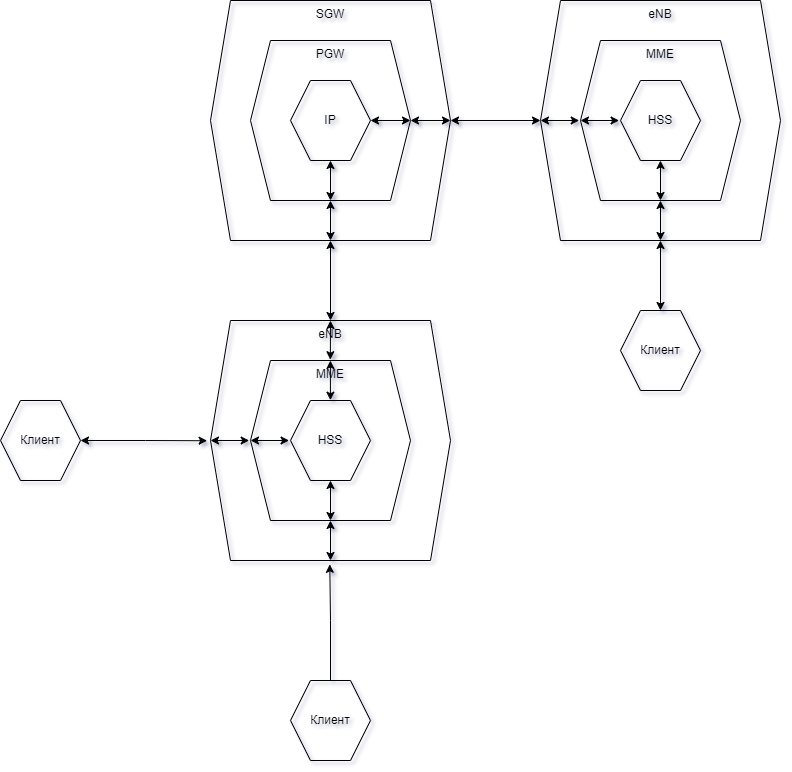

The diagram above was exported from draw.io. Its source (the exported page's mxGraphModel, read from the mxfile embedded in the PNG):
<mxGraphModel dx="366" dy="393" grid="1" gridSize="10" guides="1" tooltips="1" connect="1" arrows="1" fold="1" page="1" pageScale="1" pageWidth="827" pageHeight="1169" math="0" shadow="0">
  <root>
    <mxCell id="0" />
    <mxCell id="1" parent="0" />
    <mxCell id="tKY2YodagEyQJfGSp5R7-1" style="edgeStyle=orthogonalEdgeStyle;rounded=0;orthogonalLoop=1;jettySize=auto;html=1;exitX=0.5;exitY=1;exitDx=0;exitDy=0;entryX=0.5;entryY=1;entryDx=0;entryDy=0;startArrow=classic;startFill=1;" edge="1" parent="1" source="tKY2YodagEyQJfGSp5R7-3" target="tKY2YodagEyQJfGSp5R7-5">
      <mxGeometry relative="1" as="geometry" />
    </mxCell>
    <mxCell id="tKY2YodagEyQJfGSp5R7-2" style="edgeStyle=orthogonalEdgeStyle;rounded=0;orthogonalLoop=1;jettySize=auto;html=1;entryX=0.5;entryY=1;entryDx=0;entryDy=0;startArrow=classic;startFill=1;" edge="1" parent="1" source="tKY2YodagEyQJfGSp5R7-3" target="tKY2YodagEyQJfGSp5R7-15">
      <mxGeometry relative="1" as="geometry">
        <mxPoint x="330" y="350" as="targetPoint" />
      </mxGeometry>
    </mxCell>
    <mxCell id="tKY2YodagEyQJfGSp5R7-3" value="eNB" style="shape=hexagon;perimeter=hexagonPerimeter2;whiteSpace=wrap;html=1;fixedSize=1;fillColor=none;verticalAlign=top;" vertex="1" parent="1">
      <mxGeometry x="210" y="390" width="240" height="240" as="geometry" />
    </mxCell>
    <mxCell id="tKY2YodagEyQJfGSp5R7-4" style="edgeStyle=orthogonalEdgeStyle;rounded=0;orthogonalLoop=1;jettySize=auto;html=1;exitX=0.5;exitY=1;exitDx=0;exitDy=0;entryX=0.5;entryY=1;entryDx=0;entryDy=0;startArrow=classic;startFill=1;" edge="1" parent="1" source="tKY2YodagEyQJfGSp5R7-5" target="tKY2YodagEyQJfGSp5R7-6">
      <mxGeometry relative="1" as="geometry" />
    </mxCell>
    <mxCell id="tKY2YodagEyQJfGSp5R7-5" value="MME" style="shape=hexagon;perimeter=hexagonPerimeter2;whiteSpace=wrap;html=1;fixedSize=1;fillColor=none;verticalAlign=top;" vertex="1" parent="1">
      <mxGeometry x="250" y="430" width="160" height="160" as="geometry" />
    </mxCell>
    <mxCell id="tKY2YodagEyQJfGSp5R7-6" value="HSS" style="shape=hexagon;perimeter=hexagonPerimeter2;whiteSpace=wrap;html=1;fixedSize=1;fillColor=none;" vertex="1" parent="1">
      <mxGeometry x="290" y="470" width="80" height="80" as="geometry" />
    </mxCell>
    <mxCell id="tKY2YodagEyQJfGSp5R7-7" value="Клиент" style="shape=hexagon;perimeter=hexagonPerimeter2;whiteSpace=wrap;html=1;fixedSize=1;fillColor=none;" vertex="1" parent="1">
      <mxGeometry y="470" width="80" height="80" as="geometry" />
    </mxCell>
    <mxCell id="tKY2YodagEyQJfGSp5R7-8" style="edgeStyle=orthogonalEdgeStyle;rounded=0;orthogonalLoop=1;jettySize=auto;html=1;entryX=-0.014;entryY=0.501;entryDx=0;entryDy=0;entryPerimeter=0;startArrow=classic;startFill=1;" edge="1" parent="1" source="tKY2YodagEyQJfGSp5R7-7" target="tKY2YodagEyQJfGSp5R7-3">
      <mxGeometry relative="1" as="geometry" />
    </mxCell>
    <mxCell id="tKY2YodagEyQJfGSp5R7-9" style="edgeStyle=orthogonalEdgeStyle;rounded=0;orthogonalLoop=1;jettySize=auto;html=1;exitX=0;exitY=0.5;exitDx=0;exitDy=0;entryX=-0.008;entryY=0.506;entryDx=0;entryDy=0;entryPerimeter=0;startArrow=classic;startFill=1;" edge="1" parent="1" source="tKY2YodagEyQJfGSp5R7-3" target="tKY2YodagEyQJfGSp5R7-5">
      <mxGeometry relative="1" as="geometry" />
    </mxCell>
    <mxCell id="tKY2YodagEyQJfGSp5R7-10" style="edgeStyle=orthogonalEdgeStyle;rounded=0;orthogonalLoop=1;jettySize=auto;html=1;exitX=0;exitY=0.5;exitDx=0;exitDy=0;entryX=-0.017;entryY=0.51;entryDx=0;entryDy=0;entryPerimeter=0;startArrow=classic;startFill=1;" edge="1" parent="1" source="tKY2YodagEyQJfGSp5R7-5" target="tKY2YodagEyQJfGSp5R7-6">
      <mxGeometry relative="1" as="geometry" />
    </mxCell>
    <mxCell id="tKY2YodagEyQJfGSp5R7-11" value="Клиент" style="shape=hexagon;perimeter=hexagonPerimeter2;whiteSpace=wrap;html=1;fixedSize=1;fillColor=none;" vertex="1" parent="1">
      <mxGeometry x="290" y="750" width="80" height="80" as="geometry" />
    </mxCell>
    <mxCell id="tKY2YodagEyQJfGSp5R7-12" style="edgeStyle=orthogonalEdgeStyle;rounded=0;orthogonalLoop=1;jettySize=auto;html=1;entryX=0.497;entryY=1.016;entryDx=0;entryDy=0;entryPerimeter=0;" edge="1" parent="1" source="tKY2YodagEyQJfGSp5R7-11" target="tKY2YodagEyQJfGSp5R7-3">
      <mxGeometry relative="1" as="geometry" />
    </mxCell>
    <mxCell id="tKY2YodagEyQJfGSp5R7-13" style="edgeStyle=orthogonalEdgeStyle;rounded=0;orthogonalLoop=1;jettySize=auto;html=1;exitX=0.5;exitY=1;exitDx=0;exitDy=0;entryX=0.5;entryY=1;entryDx=0;entryDy=0;startArrow=classic;startFill=1;" edge="1" parent="1" source="tKY2YodagEyQJfGSp5R7-15" target="tKY2YodagEyQJfGSp5R7-18">
      <mxGeometry relative="1" as="geometry" />
    </mxCell>
    <mxCell id="tKY2YodagEyQJfGSp5R7-14" style="edgeStyle=orthogonalEdgeStyle;rounded=0;orthogonalLoop=1;jettySize=auto;html=1;exitX=1;exitY=0.5;exitDx=0;exitDy=0;entryX=1;entryY=0.5;entryDx=0;entryDy=0;startArrow=classic;startFill=1;" edge="1" parent="1" source="tKY2YodagEyQJfGSp5R7-15" target="tKY2YodagEyQJfGSp5R7-18">
      <mxGeometry relative="1" as="geometry" />
    </mxCell>
    <mxCell id="tKY2YodagEyQJfGSp5R7-15" value="SGW" style="shape=hexagon;perimeter=hexagonPerimeter2;whiteSpace=wrap;html=1;fixedSize=1;fillColor=none;verticalAlign=top;" vertex="1" parent="1">
      <mxGeometry x="210" y="70" width="240" height="240" as="geometry" />
    </mxCell>
    <mxCell id="tKY2YodagEyQJfGSp5R7-16" style="edgeStyle=orthogonalEdgeStyle;rounded=0;orthogonalLoop=1;jettySize=auto;html=1;exitX=0.5;exitY=1;exitDx=0;exitDy=0;entryX=0.5;entryY=1;entryDx=0;entryDy=0;startArrow=classic;startFill=1;" edge="1" parent="1" source="tKY2YodagEyQJfGSp5R7-18" target="tKY2YodagEyQJfGSp5R7-19">
      <mxGeometry relative="1" as="geometry" />
    </mxCell>
    <mxCell id="tKY2YodagEyQJfGSp5R7-17" style="edgeStyle=orthogonalEdgeStyle;rounded=0;orthogonalLoop=1;jettySize=auto;html=1;exitX=1;exitY=0.5;exitDx=0;exitDy=0;entryX=1;entryY=0.5;entryDx=0;entryDy=0;startArrow=classic;startFill=1;" edge="1" parent="1" source="tKY2YodagEyQJfGSp5R7-18" target="tKY2YodagEyQJfGSp5R7-19">
      <mxGeometry relative="1" as="geometry" />
    </mxCell>
    <mxCell id="tKY2YodagEyQJfGSp5R7-18" value="PGW" style="shape=hexagon;perimeter=hexagonPerimeter2;whiteSpace=wrap;html=1;fixedSize=1;fillColor=none;verticalAlign=top;" vertex="1" parent="1">
      <mxGeometry x="250" y="110" width="160" height="160" as="geometry" />
    </mxCell>
    <mxCell id="tKY2YodagEyQJfGSp5R7-19" value="&lt;font style=&quot;font-size: 12px;&quot;&gt;IP&lt;/font&gt;" style="shape=hexagon;perimeter=hexagonPerimeter2;whiteSpace=wrap;html=1;fixedSize=1;fillColor=none;" vertex="1" parent="1">
      <mxGeometry x="290" y="150" width="80" height="80" as="geometry" />
    </mxCell>
    <mxCell id="tKY2YodagEyQJfGSp5R7-20" style="edgeStyle=orthogonalEdgeStyle;rounded=0;orthogonalLoop=1;jettySize=auto;html=1;exitX=0.5;exitY=1;exitDx=0;exitDy=0;" edge="1" parent="1" source="tKY2YodagEyQJfGSp5R7-19" target="tKY2YodagEyQJfGSp5R7-19">
      <mxGeometry relative="1" as="geometry" />
    </mxCell>
    <mxCell id="tKY2YodagEyQJfGSp5R7-21" style="edgeStyle=orthogonalEdgeStyle;rounded=0;orthogonalLoop=1;jettySize=auto;html=1;entryX=1;entryY=0.5;entryDx=0;entryDy=0;startArrow=classic;startFill=1;" edge="1" parent="1" source="tKY2YodagEyQJfGSp5R7-23" target="tKY2YodagEyQJfGSp5R7-15">
      <mxGeometry relative="1" as="geometry" />
    </mxCell>
    <mxCell id="tKY2YodagEyQJfGSp5R7-22" style="edgeStyle=orthogonalEdgeStyle;rounded=0;orthogonalLoop=1;jettySize=auto;html=1;exitX=0.5;exitY=1;exitDx=0;exitDy=0;entryX=0.5;entryY=1;entryDx=0;entryDy=0;startArrow=classic;startFill=1;" edge="1" parent="1" source="tKY2YodagEyQJfGSp5R7-23" target="tKY2YodagEyQJfGSp5R7-25">
      <mxGeometry relative="1" as="geometry" />
    </mxCell>
    <mxCell id="tKY2YodagEyQJfGSp5R7-23" value="eNB" style="shape=hexagon;perimeter=hexagonPerimeter2;whiteSpace=wrap;html=1;fixedSize=1;fillColor=none;verticalAlign=top;" vertex="1" parent="1">
      <mxGeometry x="540" y="70" width="240" height="240" as="geometry" />
    </mxCell>
    <mxCell id="tKY2YodagEyQJfGSp5R7-24" style="edgeStyle=orthogonalEdgeStyle;rounded=0;orthogonalLoop=1;jettySize=auto;html=1;exitX=0.5;exitY=1;exitDx=0;exitDy=0;entryX=0.5;entryY=1;entryDx=0;entryDy=0;startArrow=classic;startFill=1;" edge="1" parent="1" source="tKY2YodagEyQJfGSp5R7-25" target="tKY2YodagEyQJfGSp5R7-26">
      <mxGeometry relative="1" as="geometry" />
    </mxCell>
    <mxCell id="tKY2YodagEyQJfGSp5R7-25" value="MME" style="shape=hexagon;perimeter=hexagonPerimeter2;whiteSpace=wrap;html=1;fixedSize=1;fillColor=none;verticalAlign=top;" vertex="1" parent="1">
      <mxGeometry x="580" y="110" width="160" height="160" as="geometry" />
    </mxCell>
    <mxCell id="tKY2YodagEyQJfGSp5R7-26" value="HSS" style="shape=hexagon;perimeter=hexagonPerimeter2;whiteSpace=wrap;html=1;fixedSize=1;fillColor=none;" vertex="1" parent="1">
      <mxGeometry x="620" y="150" width="80" height="80" as="geometry" />
    </mxCell>
    <mxCell id="tKY2YodagEyQJfGSp5R7-27" style="edgeStyle=orthogonalEdgeStyle;rounded=0;orthogonalLoop=1;jettySize=auto;html=1;exitX=0;exitY=0.5;exitDx=0;exitDy=0;entryX=-0.008;entryY=0.506;entryDx=0;entryDy=0;entryPerimeter=0;startArrow=classic;startFill=1;" edge="1" parent="1" source="tKY2YodagEyQJfGSp5R7-23" target="tKY2YodagEyQJfGSp5R7-25">
      <mxGeometry relative="1" as="geometry" />
    </mxCell>
    <mxCell id="tKY2YodagEyQJfGSp5R7-28" style="edgeStyle=orthogonalEdgeStyle;rounded=0;orthogonalLoop=1;jettySize=auto;html=1;exitX=0;exitY=0.5;exitDx=0;exitDy=0;entryX=-0.017;entryY=0.51;entryDx=0;entryDy=0;entryPerimeter=0;startArrow=classic;startFill=1;" edge="1" parent="1" source="tKY2YodagEyQJfGSp5R7-25" target="tKY2YodagEyQJfGSp5R7-26">
      <mxGeometry relative="1" as="geometry" />
    </mxCell>
    <mxCell id="tKY2YodagEyQJfGSp5R7-29" style="edgeStyle=orthogonalEdgeStyle;rounded=0;orthogonalLoop=1;jettySize=auto;html=1;entryX=0.5;entryY=1;entryDx=0;entryDy=0;startArrow=classic;startFill=1;" edge="1" parent="1" source="tKY2YodagEyQJfGSp5R7-30" target="tKY2YodagEyQJfGSp5R7-23">
      <mxGeometry relative="1" as="geometry" />
    </mxCell>
    <mxCell id="tKY2YodagEyQJfGSp5R7-30" value="Клиент" style="shape=hexagon;perimeter=hexagonPerimeter2;whiteSpace=wrap;html=1;fixedSize=1;fillColor=none;" vertex="1" parent="1">
      <mxGeometry x="620" y="380" width="80" height="80" as="geometry" />
    </mxCell>
    <mxCell id="tKY2YodagEyQJfGSp5R7-31" style="edgeStyle=orthogonalEdgeStyle;rounded=0;orthogonalLoop=1;jettySize=auto;html=1;exitX=0.5;exitY=0;exitDx=0;exitDy=0;entryX=0.499;entryY=-0.005;entryDx=0;entryDy=0;entryPerimeter=0;startArrow=classic;startFill=1;" edge="1" parent="1" source="tKY2YodagEyQJfGSp5R7-3" target="tKY2YodagEyQJfGSp5R7-5">
      <mxGeometry relative="1" as="geometry">
        <mxPoint x="340" y="419.5" as="sourcePoint" />
        <mxPoint x="379" y="420.5" as="targetPoint" />
      </mxGeometry>
    </mxCell>
    <mxCell id="tKY2YodagEyQJfGSp5R7-32" style="edgeStyle=orthogonalEdgeStyle;rounded=0;orthogonalLoop=1;jettySize=auto;html=1;exitX=0.5;exitY=0;exitDx=0;exitDy=0;entryX=0.499;entryY=-0.004;entryDx=0;entryDy=0;entryPerimeter=0;startArrow=classic;startFill=1;" edge="1" parent="1" target="tKY2YodagEyQJfGSp5R7-6">
      <mxGeometry relative="1" as="geometry">
        <mxPoint x="329.92" y="430" as="sourcePoint" />
        <mxPoint x="329.92" y="468" as="targetPoint" />
      </mxGeometry>
    </mxCell>
  </root>
</mxGraphModel>